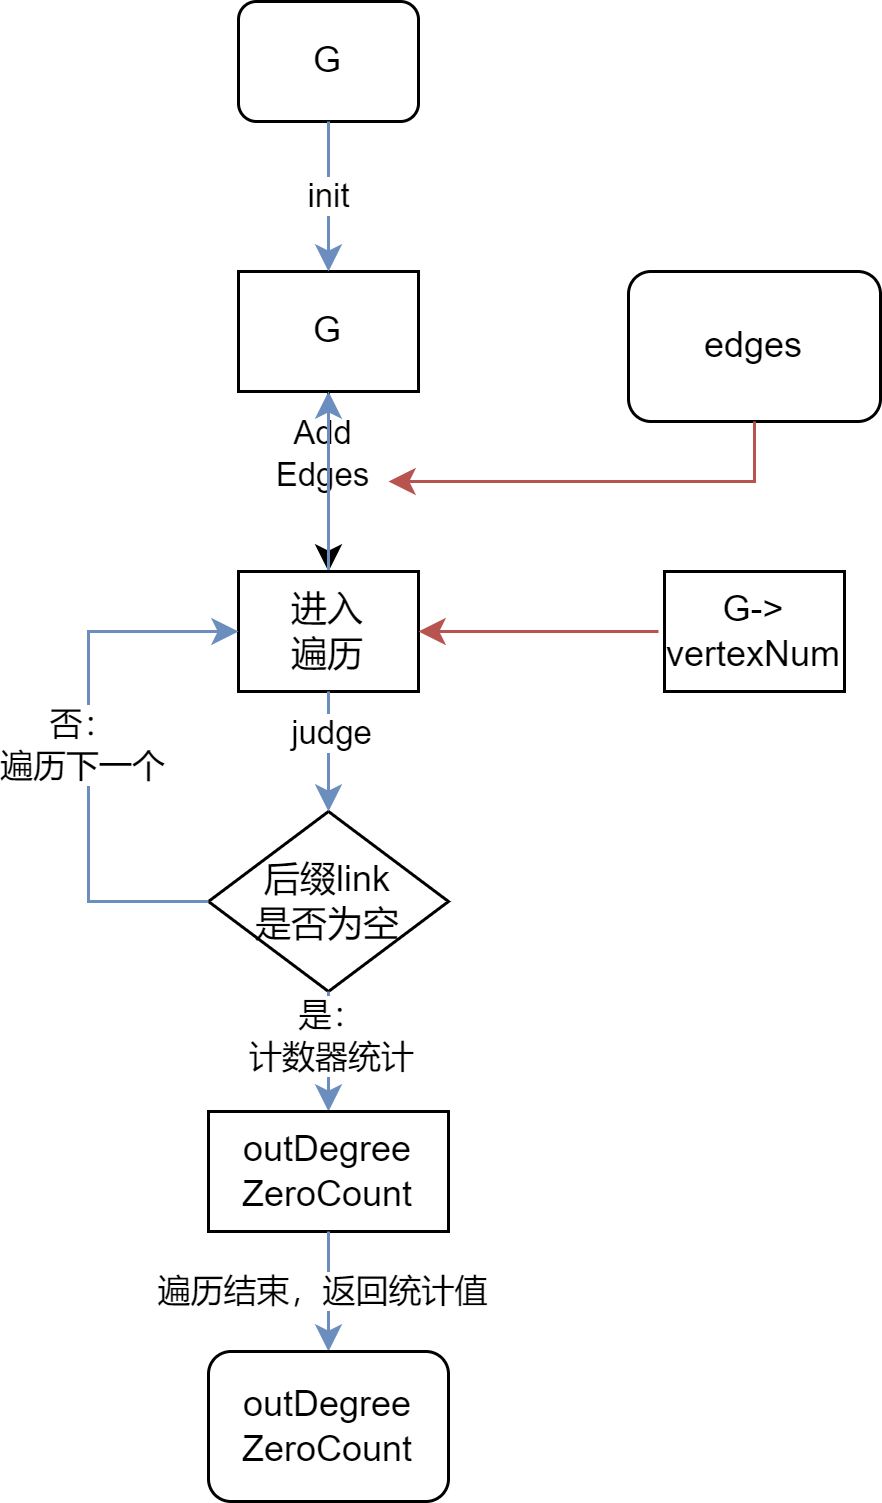

The diagram above was exported from draw.io. Its source (the exported page's mxGraphModel, read from the mxfile embedded in the PNG):
<mxGraphModel dx="670" dy="1645" grid="1" gridSize="10" guides="1" tooltips="1" connect="1" arrows="1" fold="1" page="1" pageScale="1" pageWidth="827" pageHeight="1169" math="0" shadow="0">
  <root>
    <mxCell id="0" />
    <mxCell id="1" parent="0" />
    <mxCell id="2Z_EOnFNv88t0tjs4hW1-1" value="edges" style="rounded=1;whiteSpace=wrap;html=1;" vertex="1" parent="1">
      <mxGeometry x="390" y="-1050" width="84" height="50" as="geometry" />
    </mxCell>
    <mxCell id="2Z_EOnFNv88t0tjs4hW1-2" value="G" style="rounded=1;whiteSpace=wrap;html=1;" vertex="1" parent="1">
      <mxGeometry x="260" y="-1140" width="60" height="40" as="geometry" />
    </mxCell>
    <mxCell id="2Z_EOnFNv88t0tjs4hW1-3" value="G" style="rounded=0;whiteSpace=wrap;html=1;" vertex="1" parent="1">
      <mxGeometry x="260" y="-1050" width="60" height="40" as="geometry" />
    </mxCell>
    <mxCell id="2Z_EOnFNv88t0tjs4hW1-4" value="" style="endArrow=classic;html=1;rounded=0;exitX=0.5;exitY=1;exitDx=0;exitDy=0;entryX=0.5;entryY=0;entryDx=0;entryDy=0;fillColor=#dae8fc;strokeColor=#6c8ebf;" edge="1" parent="1" source="2Z_EOnFNv88t0tjs4hW1-2" target="2Z_EOnFNv88t0tjs4hW1-3">
      <mxGeometry width="50" height="50" relative="1" as="geometry">
        <mxPoint x="450" y="-830" as="sourcePoint" />
        <mxPoint x="500" y="-880" as="targetPoint" />
      </mxGeometry>
    </mxCell>
    <mxCell id="2Z_EOnFNv88t0tjs4hW1-5" value="init" style="edgeLabel;html=1;align=center;verticalAlign=middle;resizable=0;points=[];" vertex="1" connectable="0" parent="2Z_EOnFNv88t0tjs4hW1-4">
      <mxGeometry x="-0.0111" relative="1" as="geometry">
        <mxPoint as="offset" />
      </mxGeometry>
    </mxCell>
    <mxCell id="2Z_EOnFNv88t0tjs4hW1-7" value="" style="endArrow=classic;html=1;rounded=0;exitX=0.5;exitY=1;exitDx=0;exitDy=0;entryX=1;entryY=0.5;entryDx=0;entryDy=0;fillColor=#f8cecc;strokeColor=#b85450;" edge="1" parent="1" source="2Z_EOnFNv88t0tjs4hW1-1">
      <mxGeometry width="50" height="50" relative="1" as="geometry">
        <mxPoint x="422" y="-1040" as="sourcePoint" />
        <mxPoint x="310" y="-980" as="targetPoint" />
        <Array as="points">
          <mxPoint x="432" y="-980" />
        </Array>
      </mxGeometry>
    </mxCell>
    <mxCell id="2Z_EOnFNv88t0tjs4hW1-8" value="" style="endArrow=classic;html=1;rounded=0;exitX=0.5;exitY=1;exitDx=0;exitDy=0;" edge="1" parent="1" source="2Z_EOnFNv88t0tjs4hW1-3">
      <mxGeometry width="50" height="50" relative="1" as="geometry">
        <mxPoint x="340" y="-970" as="sourcePoint" />
        <mxPoint x="290" y="-950" as="targetPoint" />
      </mxGeometry>
    </mxCell>
    <mxCell id="2Z_EOnFNv88t0tjs4hW1-9" value="Add&lt;br style=&quot;border-color: var(--border-color);&quot;&gt;Edges" style="edgeLabel;html=1;align=center;verticalAlign=middle;resizable=0;points=[];" vertex="1" connectable="0" parent="2Z_EOnFNv88t0tjs4hW1-8">
      <mxGeometry x="-0.3067" y="-2" relative="1" as="geometry">
        <mxPoint as="offset" />
      </mxGeometry>
    </mxCell>
    <mxCell id="eX00JoSGoeSIzR9DWNT0-5" value="" style="edgeStyle=orthogonalEdgeStyle;rounded=0;orthogonalLoop=1;jettySize=auto;html=1;fillColor=#dae8fc;strokeColor=#6c8ebf;" edge="1" parent="1" source="eX00JoSGoeSIzR9DWNT0-2" target="2Z_EOnFNv88t0tjs4hW1-3">
      <mxGeometry relative="1" as="geometry" />
    </mxCell>
    <mxCell id="eX00JoSGoeSIzR9DWNT0-2" value="进入&lt;br&gt;遍历" style="rounded=0;whiteSpace=wrap;html=1;" vertex="1" parent="1">
      <mxGeometry x="260" y="-950" width="60" height="40" as="geometry" />
    </mxCell>
    <mxCell id="eX00JoSGoeSIzR9DWNT0-3" value="G-&amp;gt;&lt;br&gt;vertexNum" style="rounded=0;whiteSpace=wrap;html=1;" vertex="1" parent="1">
      <mxGeometry x="402" y="-950" width="60" height="40" as="geometry" />
    </mxCell>
    <mxCell id="eX00JoSGoeSIzR9DWNT0-4" value="" style="endArrow=classic;html=1;rounded=0;entryX=1;entryY=0.5;entryDx=0;entryDy=0;fillColor=#f8cecc;strokeColor=#b85450;" edge="1" parent="1" target="eX00JoSGoeSIzR9DWNT0-2">
      <mxGeometry width="50" height="50" relative="1" as="geometry">
        <mxPoint x="400" y="-930" as="sourcePoint" />
        <mxPoint x="420" y="-950" as="targetPoint" />
      </mxGeometry>
    </mxCell>
    <mxCell id="eX00JoSGoeSIzR9DWNT0-6" value="后缀link&lt;br&gt;是否为空" style="rhombus;whiteSpace=wrap;html=1;" vertex="1" parent="1">
      <mxGeometry x="250" y="-870" width="80" height="60" as="geometry" />
    </mxCell>
    <mxCell id="eX00JoSGoeSIzR9DWNT0-7" value="" style="endArrow=classic;html=1;rounded=0;exitX=0.5;exitY=1;exitDx=0;exitDy=0;entryX=0.5;entryY=0;entryDx=0;entryDy=0;fillColor=#dae8fc;strokeColor=#6c8ebf;" edge="1" parent="1" source="eX00JoSGoeSIzR9DWNT0-2" target="eX00JoSGoeSIzR9DWNT0-6">
      <mxGeometry width="50" height="50" relative="1" as="geometry">
        <mxPoint x="370" y="-900" as="sourcePoint" />
        <mxPoint x="420" y="-950" as="targetPoint" />
      </mxGeometry>
    </mxCell>
    <mxCell id="eX00JoSGoeSIzR9DWNT0-8" value="judge" style="edgeLabel;html=1;align=center;verticalAlign=middle;resizable=0;points=[];" vertex="1" connectable="0" parent="eX00JoSGoeSIzR9DWNT0-7">
      <mxGeometry x="-0.3333" y="1" relative="1" as="geometry">
        <mxPoint as="offset" />
      </mxGeometry>
    </mxCell>
    <mxCell id="zpX0046NV7v9COuKDzSA-1" value="" style="endArrow=classic;html=1;rounded=0;exitX=0.5;exitY=1;exitDx=0;exitDy=0;fillColor=#dae8fc;strokeColor=#6c8ebf;" edge="1" parent="1" source="eX00JoSGoeSIzR9DWNT0-6">
      <mxGeometry width="50" height="50" relative="1" as="geometry">
        <mxPoint x="370" y="-900" as="sourcePoint" />
        <mxPoint x="290" y="-770" as="targetPoint" />
      </mxGeometry>
    </mxCell>
    <mxCell id="uXR4lONkSY18JL8LZaN8-2" value="是：&lt;br&gt;计数器统计" style="edgeLabel;html=1;align=center;verticalAlign=middle;resizable=0;points=[];" vertex="1" connectable="0" parent="zpX0046NV7v9COuKDzSA-1">
      <mxGeometry x="-0.2778" y="1" relative="1" as="geometry">
        <mxPoint as="offset" />
      </mxGeometry>
    </mxCell>
    <mxCell id="uXR4lONkSY18JL8LZaN8-1" value="outDegree&lt;br&gt;ZeroCount" style="rounded=0;whiteSpace=wrap;html=1;" vertex="1" parent="1">
      <mxGeometry x="250" y="-770" width="80" height="40" as="geometry" />
    </mxCell>
    <mxCell id="uXR4lONkSY18JL8LZaN8-3" value="" style="endArrow=classic;html=1;rounded=0;exitX=0;exitY=0.5;exitDx=0;exitDy=0;entryX=0;entryY=0.5;entryDx=0;entryDy=0;fillColor=#dae8fc;strokeColor=#6c8ebf;" edge="1" parent="1" source="eX00JoSGoeSIzR9DWNT0-6" target="eX00JoSGoeSIzR9DWNT0-2">
      <mxGeometry width="50" height="50" relative="1" as="geometry">
        <mxPoint x="370" y="-770" as="sourcePoint" />
        <mxPoint x="420" y="-820" as="targetPoint" />
        <Array as="points">
          <mxPoint x="210" y="-840" />
          <mxPoint x="210" y="-930" />
        </Array>
      </mxGeometry>
    </mxCell>
    <mxCell id="uXR4lONkSY18JL8LZaN8-4" value="否：&lt;br&gt;遍历下一个" style="edgeLabel;html=1;align=center;verticalAlign=middle;resizable=0;points=[];" vertex="1" connectable="0" parent="uXR4lONkSY18JL8LZaN8-3">
      <mxGeometry x="0.0247" y="2" relative="1" as="geometry">
        <mxPoint as="offset" />
      </mxGeometry>
    </mxCell>
    <mxCell id="uXR4lONkSY18JL8LZaN8-5" value="" style="endArrow=classic;html=1;rounded=0;exitX=0.5;exitY=1;exitDx=0;exitDy=0;fillColor=#dae8fc;strokeColor=#6c8ebf;" edge="1" parent="1" source="uXR4lONkSY18JL8LZaN8-1">
      <mxGeometry width="50" height="50" relative="1" as="geometry">
        <mxPoint x="370" y="-630" as="sourcePoint" />
        <mxPoint x="290" y="-690" as="targetPoint" />
      </mxGeometry>
    </mxCell>
    <mxCell id="uXR4lONkSY18JL8LZaN8-7" value="遍历结束，返回统计值" style="edgeLabel;html=1;align=center;verticalAlign=middle;resizable=0;points=[];" vertex="1" connectable="0" parent="uXR4lONkSY18JL8LZaN8-5">
      <mxGeometry y="-2" relative="1" as="geometry">
        <mxPoint as="offset" />
      </mxGeometry>
    </mxCell>
    <mxCell id="uXR4lONkSY18JL8LZaN8-9" value="outDegree&lt;br style=&quot;border-color: var(--border-color);&quot;&gt;ZeroCount" style="rounded=1;whiteSpace=wrap;html=1;" vertex="1" parent="1">
      <mxGeometry x="250" y="-690" width="80" height="50" as="geometry" />
    </mxCell>
  </root>
</mxGraphModel>